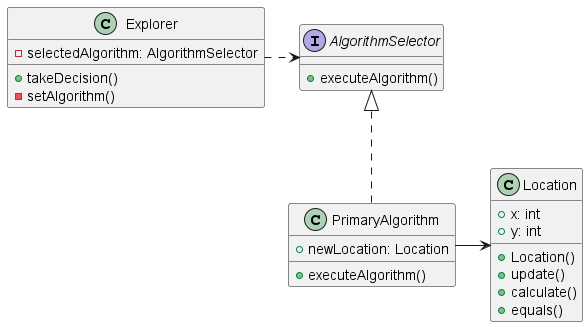

The diagram above was rendered by PlantUML. Its source (embedded in the PNG):
@startuml StrategyPattern

interface AlgorithmSelector {
    +executeAlgorithm()
}

class PrimaryAlgorithm implements AlgorithmSelector
Explorer .right.> AlgorithmSelector
PrimaryAlgorithm -right-> Location

class Explorer {
    -selectedAlgorithm: AlgorithmSelector
    +takeDecision()
    -setAlgorithm()
}

class PrimaryAlgorithm {
    +newLocation: Location
    +executeAlgorithm()
}

class Location {
    +x: int
    +y: int
    +Location()
    +update()
    +calculate()
    +equals()
}


@enduml